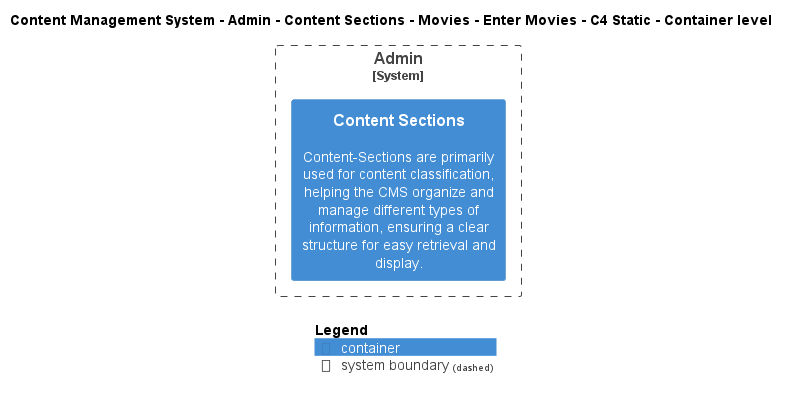

The diagram above was rendered by PlantUML. Its source (embedded in the PNG):
@startuml
!include ..\..\..\..\..\..\..\..\..\.c4s\C4_Container.puml

AddElementTag("c4interflow:lifecycle:new", $bgColor=green, $fontColor=#ffffff, $borderColor=green, $shadowing="False")
AddElementTag("c4interflow:lifecycle:changed", $bgColor=orange, $fontColor=#ffffff, $borderColor=orange, $shadowing="False")
AddElementTag("c4interflow:lifecycle:removed", $bgColor=red, $fontColor=#ffffff, $borderColor=red, $shadowing="False")

AddRelTag("c4interflow:lifecycle:new", $textColor=green, $lineColor=green)
AddRelTag("c4interflow:lifecycle:changed", $textColor=orange, $lineColor=orange)
AddRelTag("c4interflow:lifecycle:removed", $textColor=red, $lineColor=red)

SHOW_PERSON_PORTRAIT()
LAYOUT_TOP_DOWN()

skinparam linetype polyline

title Content Management System - Admin - Content Sections - Movies - Enter Movies - C4 Static - Container level


System_Boundary(ContentManagementSystem.SoftwareSystems.Admin, "Admin") {
    Container(ContentManagementSystem.SoftwareSystems.Admin.Containers.ContentSections, "Content Sections", "", "Content-Sections are primarily used for content classification, helping the CMS organize and manage different types of information, ensuring a clear structure for easy retrieval and display.")
}



SHOW_LEGEND()
@enduml